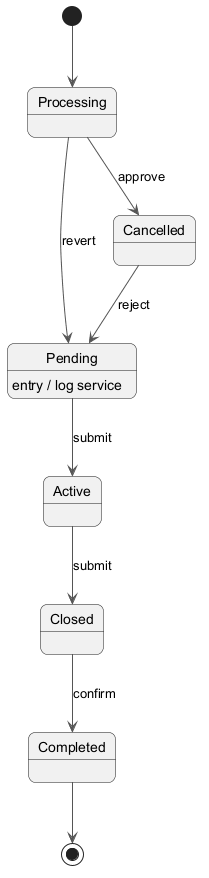

The diagram above was rendered by PlantUML. Its source (embedded in the PNG):
@startuml
skinparam backgroundColor #FFFFFF
skinparam roundCorner 15
skinparam ArrowColor #555555
[*] --> Processing
Processing --> Cancelled : approve
Cancelled --> Pending : reject
Pending --> Active : submit
Pending : entry / log service
Active --> Closed : submit
Closed --> Completed : confirm
Processing --> Pending : revert
Completed --> [*]
@enduml